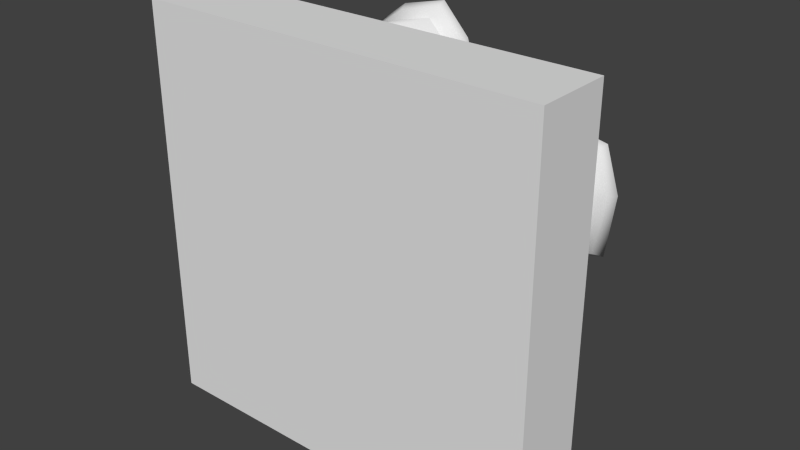 # Source: village01.blend  (saved by Blender 2.70.0; exported with 4.5.12 LTS)
import bpy
from mathutils import Matrix  # noqa: F401  (used for matrix-valued properties, if any)

bpy.ops.wm.read_factory_settings(use_empty=True)
scene = bpy.context.scene
scene.name = 'Scene'

# ---- collections
col_collection_1 = bpy.data.collections.new('Collection 1'); scene.collection.children.link(col_collection_1)

# ---- materials (node trees are filled in below, after node groups)
mat_wood = bpy.data.materials.new('Wood')
mat_wood.alpha_threshold = 0.0
mat_wood.use_transparent_shadow = False
mat_wood.roughness = 0.5
mat_wood.line_color = (0.0, 0.0, 0.0, 1.0)
mat_material = bpy.data.materials.new('Material')
mat_material.alpha_threshold = 0.0
mat_material.use_transparent_shadow = False
mat_material.roughness = 0.5
mat_material.line_color = (0.0, 0.0, 0.0, 1.0)

# ---- material node trees

# ---- world
world_world = bpy.data.worlds.new('World'); scene.world = world_world
world_world.color = (0.05088, 0.05088, 0.05088)
world_world.use_sun_shadow = False
world_world.sun_shadow_jitter_overblur = 0.0
world_world.cycles.sampling_method = 'MANUAL'
world_world.cycles.sample_map_resolution = 256

# ---- meshes
me_cube_002 = bpy.data.meshes.new('Cube.002')
me_cube_002.from_pydata([(-1.0, -1.0, -1.0), (-1.0, 1.0, -1.0), (1.0, 1.0, -1.0), (1.0, -1.0, -1.0), (-1.0, -1.0, 1.0), (-1.0, 1.0, 1.0), (0.09909, 1.0, 0.9009), (0.09909, -1.0, 0.9009), (-2.518, -1.0, -0.643), (-2.518, 1.0, -0.643), (-1.507, -1.0, 1.845), (-1.507, 1.0, 1.845)], [], [(1, 0, 8, 9), (5, 6, 2, 1), (6, 7, 3, 2), (7, 4, 0, 3), (0, 1, 2, 3), (7, 6, 5, 4), (10, 11, 9, 8), (5, 1, 9, 11), (4, 5, 11, 10), (0, 4, 10, 8)])
me_cube_002.materials.append(mat_wood)
me_cube_002.use_remesh_preserve_volume = False
me_cube_002.use_remesh_preserve_attributes = False
me_cube_002.use_mirror_vertex_groups = False
me_cube_002.update()
me_cube_010 = bpy.data.meshes.new('Cube.010')
me_cube_010.from_pydata([(-1.3, -1.305, -1.0), (-1.3, 1.295, -1.0), (1.3, 1.295, -1.0), (1.3, -1.305, -1.0), (-1.167, -1.159, 0.7664), (-1.167, 1.181, 0.7664), (1.207, 1.228, 0.84), (1.173, -1.159, 0.7664), (0.003317, 1.415, 0.7664), (-0.0002787, 1.729, -1.0), (0.003317, -1.393, 0.7664), (-0.0002787, -1.565, -1.0), (-1.513, 0.01074, 0.7664), (-1.685, -0.005019, -1.0), (1.453, -0.1863, 0.8032), (1.695, -0.005019, -1.0), (-1.409, -1.395, 0.994), (-1.409, 1.436, 0.994), (1.446, 1.445, 1.083), (1.422, -1.395, 0.994), (0.006238, 1.72, 0.994), (0.006238, -1.678, 0.994), (-1.829, 0.02074, 0.994), (1.761, -0.2177, 1.039), (-1.534, -1.51, 1.199), (-1.534, 1.579, 1.199), (1.67, 1.553, 1.282), (1.555, -1.51, 1.199), (0.01062, 1.888, 1.199), (0.01062, -1.819, 1.199), (-1.991, 0.03439, 1.199), (1.925, -0.2257, 1.247), (-0.4738, -0.4972, 2.0), (-0.4738, 0.4294, 2.0), (0.4069, 0.2733, 2.029), (0.4528, -0.4972, 2.0), (-0.01047, 0.5221, 2.0), (-0.01047, -0.5899, 2.0), (-0.6111, -0.0339, 2.0), (0.5637, -0.1119, 2.015), (-0.01951, -0.06316, 2.247), (1.191, -1.233, -0.9571), (1.072, -1.096, 0.7053), (1.336, -0.1803, 0.7399), (1.563, -0.009618, -0.9571)], [], [(12, 5, 1, 13), (8, 6, 2, 9), (15, 14, 43, 44), (10, 4, 0, 11), (11, 9, 2, 15, 3), (10, 4, 12, 5, 8), (5, 8, 9, 1), (7, 10, 11, 3), (0, 13, 1, 9, 11), (7, 10, 8, 6, 14), (4, 12, 13, 0), (6, 14, 15, 2), (14, 6, 18, 23), (12, 4, 16, 22), (7, 19, 21, 10), (8, 5, 17, 20), (10, 21, 16, 4), (7, 14, 23, 19), (8, 20, 18, 6), (5, 12, 22, 17), (23, 18, 26, 31), (22, 16, 24, 30), (19, 27, 29, 21), (20, 17, 25, 28), (21, 29, 24, 16), (19, 23, 31, 27), (20, 28, 26, 18), (17, 22, 30, 25), (31, 26, 34, 39), (30, 24, 32, 38), (27, 35, 37, 29), (28, 25, 33, 36), (29, 37, 32, 24), (27, 31, 39, 35), (28, 36, 34, 26), (25, 30, 38, 33), (39, 34, 40), (38, 32, 40), (35, 40, 37), (36, 33, 40), (37, 40, 32), (35, 39, 40), (36, 40, 34), (33, 38, 40), (3, 15, 44, 41), (7, 3, 41, 42), (14, 7, 42, 43)])
me_cube_010.polygons.foreach_set('use_smooth', [True] * 47)
me_cube_010.materials.append(mat_wood)
me_cube_010.use_remesh_preserve_volume = False
me_cube_010.use_remesh_preserve_attributes = False
me_cube_010.use_mirror_vertex_groups = False
me_cube_010.update()
me_cube_009 = bpy.data.meshes.new('Cube.009')
me_cube_009.from_pydata([(-1.3, -1.305, -1.0), (-1.3, 1.295, -1.0), (1.3, 1.295, -1.0), (1.3, -1.305, -1.0), (-1.167, -1.159, 0.7664), (-1.167, 1.181, 0.7664), (1.207, 1.228, 0.84), (1.173, -1.159, 0.7664), (0.003317, 1.415, 0.7664), (-0.0002787, 1.729, -1.0), (0.003317, -1.393, 0.7664), (-0.0002787, -1.565, -1.0), (-1.513, 0.01074, 0.7664), (-1.685, -0.005019, -1.0), (1.453, -0.1863, 0.8032), (1.695, -0.005019, -1.0), (-1.409, -1.395, 0.994), (-1.409, 1.436, 0.994), (1.446, 1.445, 1.083), (1.422, -1.395, 0.994), (0.006238, 1.72, 0.994), (0.006238, -1.678, 0.994), (-1.829, 0.02074, 0.994), (1.761, -0.2177, 1.039), (-1.534, -1.51, 1.199), (-1.534, 1.579, 1.199), (1.67, 1.553, 1.282), (1.555, -1.51, 1.199), (0.01062, 1.888, 1.199), (0.01062, -1.819, 1.199), (-1.991, 0.03439, 1.199), (1.925, -0.2257, 1.247), (-0.4738, -0.4972, 2.0), (-0.4738, 0.4294, 2.0), (0.4069, 0.2733, 2.029), (0.4528, -0.4972, 2.0), (-0.01047, 0.5221, 2.0), (-0.01047, -0.5899, 2.0), (-0.6111, -0.0339, 2.0), (0.5637, -0.1119, 2.015), (-0.01951, -0.06316, 2.247), (-1.127, -1.132, -0.8385), (-1.02, -1.015, 0.5747), (-0.08389, -1.202, 0.5747), (-0.08676, -1.34, -0.8385)], [], [(12, 5, 1, 13), (8, 6, 2, 9), (14, 7, 3, 15), (11, 10, 43, 44), (11, 9, 2, 15, 3), (10, 4, 12, 5, 8), (5, 8, 9, 1), (7, 10, 11, 3), (0, 13, 1, 9, 11), (7, 10, 8, 6, 14), (4, 12, 13, 0), (6, 14, 15, 2), (14, 6, 18, 23), (12, 4, 16, 22), (7, 19, 21, 10), (8, 5, 17, 20), (10, 21, 16, 4), (7, 14, 23, 19), (8, 20, 18, 6), (5, 12, 22, 17), (23, 18, 26, 31), (22, 16, 24, 30), (19, 27, 29, 21), (20, 17, 25, 28), (21, 29, 24, 16), (19, 23, 31, 27), (20, 28, 26, 18), (17, 22, 30, 25), (31, 26, 34, 39), (30, 24, 32, 38), (27, 35, 37, 29), (28, 25, 33, 36), (29, 37, 32, 24), (27, 31, 39, 35), (28, 36, 34, 26), (25, 30, 38, 33), (39, 34, 40), (38, 32, 40), (35, 40, 37), (36, 33, 40), (37, 40, 32), (35, 39, 40), (36, 40, 34), (33, 38, 40), (0, 11, 44, 41), (10, 4, 42, 43), (4, 0, 41, 42)])
me_cube_009.polygons.foreach_set('use_smooth', [True] * 47)
me_cube_009.materials.append(mat_wood)
me_cube_009.use_remesh_preserve_volume = False
me_cube_009.use_remesh_preserve_attributes = False
me_cube_009.use_mirror_vertex_groups = False
me_cube_009.update()
me_cube_008 = bpy.data.meshes.new('Cube.008')
me_cube_008.from_pydata([(-1.3, -1.305, -1.0), (-1.3, 1.295, -1.0), (1.3, 1.295, -1.0), (1.3, -1.305, -1.0), (-1.167, -1.159, 0.7664), (-1.167, 1.181, 0.7664), (1.207, 1.228, 0.84), (1.173, -1.159, 0.7664), (0.003317, 1.415, 0.7664), (-0.0002787, 1.729, -1.0), (0.003317, -1.393, 0.7664), (-0.0002787, -1.565, -1.0), (-1.513, 0.01074, 0.7664), (-1.685, -0.005019, -1.0), (1.453, -0.1863, 0.8032), (1.695, -0.005019, -1.0), (-1.409, -1.395, 0.994), (-1.409, 1.436, 0.994), (1.446, 1.445, 1.083), (1.422, -1.395, 0.994), (0.006238, 1.72, 0.994), (0.006238, -1.678, 0.994), (-1.829, 0.02074, 0.994), (1.761, -0.2177, 1.039), (-1.534, -1.51, 1.199), (-1.534, 1.579, 1.199), (1.67, 1.553, 1.282), (1.555, -1.51, 1.199), (0.01062, 1.888, 1.199), (0.01062, -1.819, 1.199), (-1.991, 0.03439, 1.199), (1.925, -0.2257, 1.247), (-0.4738, -0.4972, 2.0), (-0.4738, 0.4294, 2.0), (0.4069, 0.2733, 2.029), (0.4528, -0.4972, 2.0), (-0.01047, 0.5221, 2.0), (-0.01047, -0.5899, 2.0), (-0.6111, -0.0339, 2.0), (0.5637, -0.1119, 2.015), (-0.01951, -0.06316, 2.247), (-1.134, 1.175, -0.9259), (-1.013, 1.072, 0.6638), (-1.325, 0.01887, 0.6638), (-1.48, 0.004687, -0.9259)], [], [(13, 12, 43, 44), (8, 6, 2, 9), (14, 7, 3, 15), (10, 4, 0, 11), (11, 9, 2, 15, 3), (10, 4, 12, 5, 8), (5, 8, 9, 1), (7, 10, 11, 3), (0, 13, 1, 9, 11), (7, 10, 8, 6, 14), (4, 12, 13, 0), (6, 14, 15, 2), (14, 6, 18, 23), (12, 4, 16, 22), (7, 19, 21, 10), (8, 5, 17, 20), (10, 21, 16, 4), (7, 14, 23, 19), (8, 20, 18, 6), (5, 12, 22, 17), (23, 18, 26, 31), (22, 16, 24, 30), (19, 27, 29, 21), (20, 17, 25, 28), (21, 29, 24, 16), (19, 23, 31, 27), (20, 28, 26, 18), (17, 22, 30, 25), (31, 26, 34, 39), (30, 24, 32, 38), (27, 35, 37, 29), (28, 25, 33, 36), (29, 37, 32, 24), (27, 31, 39, 35), (28, 36, 34, 26), (25, 30, 38, 33), (39, 34, 40), (38, 32, 40), (35, 40, 37), (36, 33, 40), (37, 40, 32), (35, 39, 40), (36, 40, 34), (33, 38, 40), (1, 13, 44, 41), (5, 1, 41, 42), (12, 5, 42, 43)])
me_cube_008.polygons.foreach_set('use_smooth', [True] * 47)
me_cube_008.materials.append(mat_wood)
me_cube_008.use_remesh_preserve_volume = False
me_cube_008.use_remesh_preserve_attributes = False
me_cube_008.use_mirror_vertex_groups = False
me_cube_008.update()
me_cube_007 = bpy.data.meshes.new('Cube.007')
me_cube_007.from_pydata([(-1.3, -1.305, -1.0), (-1.3, 1.295, -1.0), (1.3, 1.295, -1.0), (1.3, -1.305, -1.0), (-1.167, -1.159, 0.7664), (-1.167, 1.181, 0.7664), (1.207, 1.228, 0.84), (1.173, -1.159, 0.7664), (0.003317, 1.415, 0.7664), (-0.0002787, 1.729, -1.0), (0.003317, -1.393, 0.7664), (-0.0002787, -1.565, -1.0), (-1.513, 0.01074, 0.7664), (-1.685, -0.005019, -1.0), (1.453, -0.1863, 0.8032), (1.695, -0.005019, -1.0), (-1.409, -1.395, 0.994), (-1.409, 1.436, 0.994), (1.446, 1.445, 1.083), (1.422, -1.395, 0.994), (0.006238, 1.72, 0.994), (0.006238, -1.678, 0.994), (-1.829, 0.02074, 0.994), (1.761, -0.2177, 1.039), (-1.534, -1.51, 1.199), (-1.534, 1.579, 1.199), (1.67, 1.553, 1.282), (1.555, -1.51, 1.199), (0.01062, 1.888, 1.199), (0.01062, -1.819, 1.199), (-1.991, 0.03439, 1.199), (1.925, -0.2257, 1.247), (-0.4738, -0.4972, 2.0), (-0.4738, 0.4294, 2.0), (0.4069, 0.2733, 2.029), (0.4528, -0.4972, 2.0), (-0.01047, 0.5221, 2.0), (-0.01047, -0.5899, 2.0), (-0.6111, -0.0339, 2.0), (0.5637, -0.1119, 2.015), (-0.01951, -0.06316, 2.247), (-1.12, 1.024, -0.9299), (-1.013, 0.9322, 0.4832), (-0.07721, 1.119, 0.4832), (-0.08009, 1.371, -0.9299)], [], [(12, 5, 1, 13), (8, 6, 2, 9), (14, 7, 3, 15), (10, 4, 0, 11), (11, 9, 2, 15, 3), (10, 4, 12, 5, 8), (8, 9, 44, 43), (7, 10, 11, 3), (0, 13, 1, 9, 11), (7, 10, 8, 6, 14), (4, 12, 13, 0), (6, 14, 15, 2), (14, 6, 18, 23), (12, 4, 16, 22), (7, 19, 21, 10), (8, 5, 17, 20), (10, 21, 16, 4), (7, 14, 23, 19), (8, 20, 18, 6), (5, 12, 22, 17), (23, 18, 26, 31), (22, 16, 24, 30), (19, 27, 29, 21), (20, 17, 25, 28), (21, 29, 24, 16), (19, 23, 31, 27), (20, 28, 26, 18), (17, 22, 30, 25), (31, 26, 34, 39), (30, 24, 32, 38), (27, 35, 37, 29), (28, 25, 33, 36), (29, 37, 32, 24), (27, 31, 39, 35), (28, 36, 34, 26), (25, 30, 38, 33), (39, 34, 40), (38, 32, 40), (35, 40, 37), (36, 33, 40), (37, 40, 32), (35, 39, 40), (36, 40, 34), (33, 38, 40), (5, 8, 43, 42), (9, 1, 41, 44), (1, 5, 42, 41)])
me_cube_007.polygons.foreach_set('use_smooth', [True] * 47)
me_cube_007.materials.append(mat_wood)
me_cube_007.use_remesh_preserve_volume = False
me_cube_007.use_remesh_preserve_attributes = False
me_cube_007.use_mirror_vertex_groups = False
me_cube_007.update()
me_cube_006 = bpy.data.meshes.new('Cube.006')
me_cube_006.from_pydata([(-1.0, -1.0, -1.0), (-1.0, 1.0, -1.0), (1.0, 1.0, -1.0), (1.0, -1.0, -1.0), (-1.0, -1.0, 1.0), (-1.0, 1.0, 1.0), (0.09909, 1.0, 0.9009), (0.09909, -1.0, 0.9009), (-2.518, -1.0, -0.643), (-2.518, 1.0, -0.643), (-1.507, -1.0, 1.845), (-1.507, 1.0, 1.845)], [], [(1, 0, 8, 9), (5, 6, 2, 1), (6, 7, 3, 2), (7, 4, 0, 3), (0, 1, 2, 3), (7, 6, 5, 4), (10, 11, 9, 8), (5, 1, 9, 11), (4, 5, 11, 10), (0, 4, 10, 8)])
me_cube_006.materials.append(mat_wood)
me_cube_006.use_remesh_preserve_volume = False
me_cube_006.use_remesh_preserve_attributes = False
me_cube_006.use_mirror_vertex_groups = False
me_cube_006.update()
me_cube_005 = bpy.data.meshes.new('Cube.005')
me_cube_005.from_pydata([(-1.0, -1.0, -1.0), (-1.0, 1.0, -1.0), (1.0, 1.0, -1.0), (1.0, -1.0, -1.0), (-1.0, -1.0, 1.0), (-1.0, 1.0, 1.0), (1.0, 1.0, 1.0), (1.0, -1.0, 1.0), (-2.1, 0.0, 2.1), (-2.1, 0.0, -2.1), (0.0, 2.1, 2.1), (0.0, 2.1, -2.1), (2.1, 0.0, 2.1), (2.1, 0.0, -2.1), (0.0, -2.1, 2.1), (0.0, -2.1, -2.1), (0.0, 0.0, -1.0), (0.0, 0.0, 1.0)], [], [(8, 5, 1, 9), (10, 6, 2, 11), (12, 7, 3, 13), (14, 4, 0, 15), (16, 11, 2, 13), (17, 10, 5, 8), (4, 8, 9, 0), (5, 10, 11, 1), (6, 12, 13, 2), (7, 14, 15, 3), (15, 16, 13, 3), (0, 9, 16, 15), (9, 1, 11, 16), (14, 17, 8, 4), (7, 12, 17, 14), (12, 6, 10, 17)])
me_cube_005.materials.append(mat_wood)
me_cube_005.use_remesh_preserve_volume = False
me_cube_005.use_remesh_preserve_attributes = False
me_cube_005.use_mirror_vertex_groups = False
me_cube_005.update()
me_cube_003 = bpy.data.meshes.new('Cube.003')
me_cube_003.from_pydata([(-1.0, -1.0, -1.0), (-1.0, 1.0, -1.0), (1.0, 1.0, -1.0), (1.0, -1.0, -1.0), (-0.6, -0.6, 1.0), (-0.6, 0.6, 1.0), (0.6, 0.6, 1.0), (0.6, -0.6, 1.0)], [], [(4, 5, 1, 0), (5, 6, 2, 1), (6, 7, 3, 2), (7, 4, 0, 3), (0, 1, 2, 3), (7, 6, 5, 4)])
me_cube_003.materials.append(mat_wood)
me_cube_003.use_remesh_preserve_volume = False
me_cube_003.use_remesh_preserve_attributes = False
me_cube_003.use_mirror_vertex_groups = False
me_cube_003.update()
me_cube_001 = bpy.data.meshes.new('Cube.001')
me_cube_001.from_pydata([(-1.3, -1.305, -1.0), (-1.3, 1.295, -1.0), (1.3, 1.295, -1.0), (1.3, -1.305, -1.0), (-1.167, -1.159, 0.7664), (-1.167, 1.181, 0.7664), (1.207, 1.228, 0.84), (1.173, -1.159, 0.7664), (0.003317, 1.415, 0.7664), (-0.0002787, 1.729, -1.0), (0.003317, -1.393, 0.7664), (-0.0002787, -1.565, -1.0), (-1.513, 0.01074, 0.7664), (-1.685, -0.005019, -1.0), (1.453, -0.1863, 0.8032), (1.695, -0.005019, -1.0), (-1.409, -1.395, 0.994), (-1.409, 1.436, 0.994), (1.446, 1.445, 1.083), (1.422, -1.395, 0.994), (0.006238, 1.72, 0.994), (0.006238, -1.678, 0.994), (-1.829, 0.02074, 0.994), (1.761, -0.2177, 1.039), (-1.534, -1.51, 1.199), (-1.534, 1.579, 1.199), (1.67, 1.553, 1.282), (1.555, -1.51, 1.199), (0.01062, 1.888, 1.199), (0.01062, -1.819, 1.199), (-1.991, 0.03439, 1.199), (1.925, -0.2257, 1.247), (-0.4738, -0.4972, 2.0), (-0.4738, 0.4294, 2.0), (0.4069, 0.2733, 2.029), (0.4528, -0.4972, 2.0), (-0.01047, 0.5221, 2.0), (-0.01047, -0.5899, 2.0), (-0.6111, -0.0339, 2.0), (0.5637, -0.1119, 2.015), (-0.01951, -0.06316, 2.247), (1.173, 1.213, -0.8955), (1.091, 1.154, 0.7334), (1.309, -0.09812, 0.7008), (1.523, 0.06241, -0.8955)], [], [(12, 5, 1, 13), (8, 6, 2, 9), (14, 7, 3, 15), (10, 4, 0, 11), (11, 9, 2, 15, 3), (10, 4, 12, 5, 8), (5, 8, 9, 1), (7, 10, 11, 3), (0, 13, 1, 9, 11), (7, 10, 8, 6, 14), (4, 12, 13, 0), (14, 15, 44, 43), (14, 6, 18, 23), (12, 4, 16, 22), (7, 19, 21, 10), (8, 5, 17, 20), (10, 21, 16, 4), (7, 14, 23, 19), (8, 20, 18, 6), (5, 12, 22, 17), (23, 18, 26, 31), (22, 16, 24, 30), (19, 27, 29, 21), (20, 17, 25, 28), (21, 29, 24, 16), (19, 23, 31, 27), (20, 28, 26, 18), (17, 22, 30, 25), (31, 26, 34, 39), (30, 24, 32, 38), (27, 35, 37, 29), (28, 25, 33, 36), (29, 37, 32, 24), (27, 31, 39, 35), (28, 36, 34, 26), (25, 30, 38, 33), (39, 34, 40), (38, 32, 40), (35, 40, 37), (36, 33, 40), (37, 40, 32), (35, 39, 40), (36, 40, 34), (33, 38, 40), (6, 14, 43, 42), (15, 2, 41, 44), (2, 6, 42, 41)])
me_cube_001.polygons.foreach_set('use_smooth', [True] * 47)
me_cube_001.materials.append(mat_wood)
me_cube_001.use_remesh_preserve_volume = False
me_cube_001.use_remesh_preserve_attributes = False
me_cube_001.use_mirror_vertex_groups = False
me_cube_001.update()
me_cube = bpy.data.meshes.new('Cube')
me_cube.from_pydata([(1.0, 1.0, -1.0), (1.0, -1.0, -1.0), (-1.0, -1.0, -1.0), (-1.0, 1.0, -1.0), (1.0, 1.0, 1.0), (1.0, -1.0, 1.0), (-1.0, -1.0, 1.0), (-1.0, 1.0, 1.0)], [], [(0, 1, 2, 3), (4, 7, 6, 5), (0, 4, 5, 1), (1, 5, 6, 2), (2, 6, 7, 3), (4, 0, 3, 7)])
me_cube.materials.append(mat_material)
me_cube.use_remesh_preserve_volume = False
me_cube.use_remesh_preserve_attributes = False
me_cube.use_mirror_vertex_groups = False
me_cube.update()

# ---- objects
ob_cube_009 = bpy.data.objects.new('Cube.009', me_cube_002)
ob_cube_008 = bpy.data.objects.new('Cube.008', me_cube_010)
ob_cube_007 = bpy.data.objects.new('Cube.007', me_cube_009)
ob_cube_006 = bpy.data.objects.new('Cube.006', me_cube_008)
ob_cube_005 = bpy.data.objects.new('Cube.005', me_cube_007)
ob_cube_004 = bpy.data.objects.new('Cube.004', me_cube_006)
ob_cube_003 = bpy.data.objects.new('Cube.003', me_cube_005)
ob_cube_002 = bpy.data.objects.new('Cube.002', me_cube_003)
ob_cube_001 = bpy.data.objects.new('Cube.001', me_cube_001)
ob_cube = bpy.data.objects.new('Cube', me_cube)

# ---- transforms, parenting, visibility, modifiers, constraints
ob_cube_009.location = (-1.093, 0.5243, -2.022)
ob_cube_009.rotation_euler = (0.009576, -1.571, 4.703)
ob_cube_009.scale = (0.32, 1.216, 0.32)
ob_cube_009.lineart.crease_threshold = 0.0
ob_cube_008.location = (-4.68, 1.501, -1.77)
ob_cube_008.rotation_euler = (-1.571, 0.0, 0.0)
ob_cube_008.scale = (1.0, 1.0, 1.089)
ob_cube_008.lineart.crease_threshold = 0.0
ob_cube_007.location = (2.32, 1.501, -4.07)
ob_cube_007.rotation_euler = (-1.571, 0.0, 0.0)
ob_cube_007.scale = (1.0, 1.0, 1.089)
ob_cube_007.lineart.crease_threshold = 0.0
ob_cube_006.location = (4.007, 1.501, 3.23)
ob_cube_006.rotation_euler = (-1.571, 0.0, 0.0)
ob_cube_006.scale = (1.2, 1.2, 1.306)
ob_cube_006.lineart.crease_threshold = 0.0
ob_cube_005.location = (-0.6803, 1.501, 6.23)
ob_cube_005.rotation_euler = (-1.571, -0.4363, 0.0)
ob_cube_005.scale = (1.0, 1.0, 1.089)
ob_cube_005.lineart.crease_threshold = 0.0
ob_cube_004.location = (2.024, 0.5243, 0.3123)
ob_cube_004.rotation_euler = (-1.571, 3.054, 1.869e-05)
ob_cube_004.scale = (0.32, 1.216, 0.32)
ob_cube_004.lineart.crease_threshold = 0.0
ob_cube_003.location = (-0.5184, 0.3887, -0.3416)
ob_cube_003.rotation_euler = (-1.571, 0.0, 0.0)
ob_cube_003.scale = (0.36, 0.36, 0.072)
ob_cube_003.lineart.crease_threshold = 0.0
ob_cube_002.location = (-3.291, 2.155, 0.8073)
ob_cube_002.rotation_euler = (-1.571, 0.0, 0.0)
ob_cube_002.scale = (0.3, 0.3, 2.04)
ob_cube_002.lineart.crease_threshold = 0.0
ob_cube_001.location = (-4.993, 1.501, 4.23)
ob_cube_001.rotation_euler = (-1.571, 0.0, 0.0)
ob_cube_001.scale = (1.2, 1.2, 1.306)
ob_cube_001.lineart.crease_threshold = 0.0
ob_cube.location = (-1.192e-07, -1.133, 1.031)
ob_cube.rotation_euler = (-1.571, 0.0, 0.0)
ob_cube.scale = (-7.13, -7.13, 1.348)
ob_cube.lock_rotations_4d = False
ob_cube.empty_display_type = 'ARROWS'
ob_cube.lineart.crease_threshold = 0.0

# ---- collection membership
col_collection_1.objects.link(ob_cube_009)
col_collection_1.objects.link(ob_cube_008)
col_collection_1.objects.link(ob_cube_007)
col_collection_1.objects.link(ob_cube_006)
col_collection_1.objects.link(ob_cube_005)
col_collection_1.objects.link(ob_cube_004)
col_collection_1.objects.link(ob_cube_003)
col_collection_1.objects.link(ob_cube_002)
col_collection_1.objects.link(ob_cube_001)
col_collection_1.objects.link(ob_cube)

# ---- scene / render settings (as saved in the file)
scene.frame_start = 1; scene.frame_end = 250; scene.frame_set(0)
scene.render.engine = 'BLENDER_EEVEE_NEXT'
scene.render.resolution_percentage = 50
scene.render.dither_intensity = 0.0
scene.cycles.use_denoising = False
scene.cycles.samples = 10
scene.cycles.sampling_pattern = 'TABULATED_SOBOL'
scene.cycles.light_sampling_threshold = 0.0
scene.cycles.use_adaptive_sampling = False
scene.cycles.use_light_tree = False
scene.cycles.blur_glossy = 0.0
scene.cycles.volume_bounces = 1
scene.cycles.pixel_filter_type = 'GAUSSIAN'
scene.cycles.sample_clamp_indirect = 0.0
scene.view_settings.view_transform = 'Standard'
bpy.context.view_layer.update()

# ---- added for rendering (the .blend has no active camera and no usable light): camera, sun
cam_auto = bpy.data.cameras.new('AutoCamera')
cam_auto.lens = 50.0
cam_auto.sensor_width = 36.0
cam_auto.clip_end = 1000.0
ob_auto_camera = bpy.data.objects.new('AutoCamera', cam_auto)
scene.collection.objects.link(ob_auto_camera)
ob_auto_camera.location = (20.0863, -23.2775, 17.4664)
ob_auto_camera.rotation_euler = (1.09748, -7.21219e-08, 0.694738)
scene.camera = ob_auto_camera
light_auto_sun = bpy.data.lights.new('AutoSun', 'SUN')
light_auto_sun.energy = 3.0
light_auto_sun.angle = 0.0523599
ob_auto_sun = bpy.data.objects.new('AutoSun', light_auto_sun)
scene.collection.objects.link(ob_auto_sun)
ob_auto_sun.rotation_euler = (0.872665, 0.174533, 0.523599)
bpy.context.view_layer.update()
